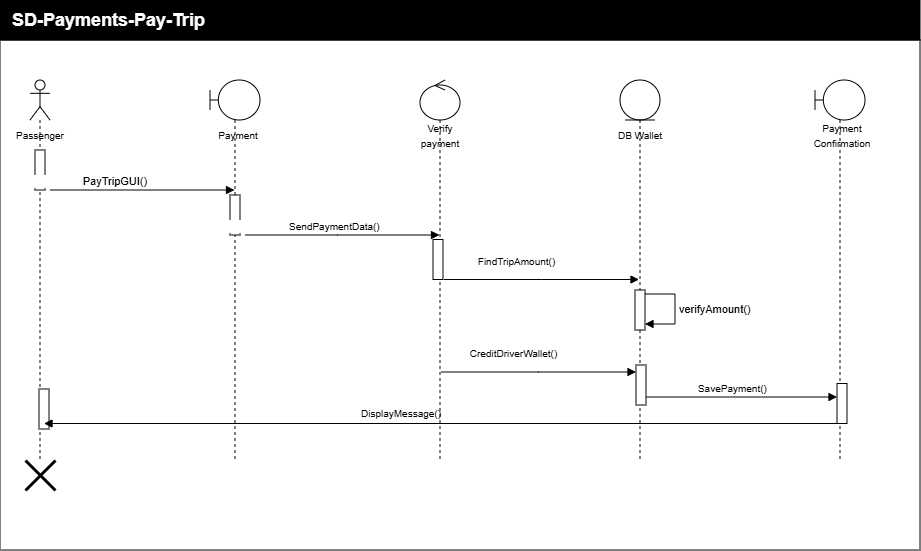

The diagram above was exported from draw.io. Its source (the exported page's mxGraphModel, read from the mxfile embedded in the PNG):
<mxGraphModel dx="377" dy="347" grid="1" gridSize="10" guides="1" tooltips="1" connect="1" arrows="1" fold="1" page="1" pageScale="1" pageWidth="850" pageHeight="1100" math="0" shadow="0">
  <root>
    <mxCell id="0" />
    <mxCell id="1" parent="0" />
    <mxCell id="LN4Y0vzYR7_N3SrYjEBy-18" parent="1" style="whiteSpace=wrap;html=1;movable=1;resizable=1;rotatable=1;deletable=1;editable=1;locked=0;connectable=1;" value="" vertex="1">
      <mxGeometry height="510" width="920" x="40" y="120" as="geometry" />
    </mxCell>
    <mxCell id="LN4Y0vzYR7_N3SrYjEBy-7" parent="1" style="shape=umlLifeline;perimeter=lifelinePerimeter;whiteSpace=wrap;html=1;container=1;dropTarget=0;collapsible=0;recursiveResize=0;outlineConnect=0;portConstraint=eastwest;newEdgeStyle={&quot;edgeStyle&quot;:&quot;sequenceEdgeStyle&quot;,&quot;libavoidRouting&quot;:0,&quot;curved&quot;:0,&quot;rounded&quot;:0};participant=umlActor;" value="" vertex="1">
      <mxGeometry height="380" width="20" x="70" y="160" as="geometry" />
    </mxCell>
    <mxCell id="LN4Y0vzYR7_N3SrYjEBy-21" parent="LN4Y0vzYR7_N3SrYjEBy-7" style="html=1;points=[[0,0,0,0,5],[0,1,0,0,-5],[1,0,0,0,5],[1,1,0,0,-5]];perimeter=orthogonalPerimeter;outlineConnect=0;targetShapes=umlLifeline;portConstraint=eastwest;newEdgeStyle={&quot;edgeStyle&quot;:&quot;sequenceEdgeStyle&quot;,&quot;libavoidRouting&quot;:0,&quot;curved&quot;:0,&quot;rounded&quot;:0};" value="" vertex="1">
      <mxGeometry height="40" width="10" x="5" y="70" as="geometry" />
    </mxCell>
    <mxCell id="LN4Y0vzYR7_N3SrYjEBy-41" parent="LN4Y0vzYR7_N3SrYjEBy-7" style="html=1;points=[[0,0,0,0,5],[0,1,0,0,-5],[1,0,0,0,5],[1,1,0,0,-5]];perimeter=orthogonalPerimeter;outlineConnect=0;targetShapes=umlLifeline;portConstraint=eastwest;newEdgeStyle={&quot;edgeStyle&quot;:&quot;sequenceEdgeStyle&quot;,&quot;libavoidRouting&quot;:0,&quot;curved&quot;:0,&quot;rounded&quot;:0};" value="" vertex="1">
      <mxGeometry height="40" width="10" x="9" y="309" as="geometry" />
    </mxCell>
    <mxCell id="LN4Y0vzYR7_N3SrYjEBy-8" parent="1" style="text;html=1;whiteSpace=wrap;strokeColor=none;fillColor=none;align=center;verticalAlign=middle;rounded=0;" value="&lt;font style=&quot;font-size: 10px;&quot;&gt;Passenger&lt;/font&gt;" vertex="1">
      <mxGeometry height="30" width="60" x="50" y="200" as="geometry" />
    </mxCell>
    <mxCell id="LN4Y0vzYR7_N3SrYjEBy-9" parent="1" style="shape=umlLifeline;perimeter=lifelinePerimeter;whiteSpace=wrap;html=1;container=1;dropTarget=0;collapsible=0;recursiveResize=0;outlineConnect=0;portConstraint=eastwest;newEdgeStyle={&quot;edgeStyle&quot;:&quot;sequenceEdgeStyle&quot;,&quot;libavoidRouting&quot;:0,&quot;curved&quot;:0,&quot;rounded&quot;:0};participant=umlBoundary;" value="" vertex="1">
      <mxGeometry height="380" width="50" x="250" y="160" as="geometry" />
    </mxCell>
    <mxCell id="LN4Y0vzYR7_N3SrYjEBy-10" parent="1" style="text;html=1;whiteSpace=wrap;strokeColor=none;fillColor=none;align=center;verticalAlign=middle;rounded=0;" value="&lt;span style=&quot;font-size: 10px;&quot;&gt;Payment&lt;/span&gt;" vertex="1">
      <mxGeometry height="30" width="60" x="248" y="200" as="geometry" />
    </mxCell>
    <mxCell id="LN4Y0vzYR7_N3SrYjEBy-11" parent="1" style="shape=umlLifeline;perimeter=lifelinePerimeter;whiteSpace=wrap;html=1;container=1;dropTarget=0;collapsible=0;recursiveResize=0;outlineConnect=0;portConstraint=eastwest;newEdgeStyle={&quot;edgeStyle&quot;:&quot;sequenceEdgeStyle&quot;,&quot;libavoidRouting&quot;:0,&quot;curved&quot;:0,&quot;rounded&quot;:0};participant=umlControl;" value="" vertex="1">
      <mxGeometry height="380" width="40" x="460" y="160" as="geometry" />
    </mxCell>
    <mxCell id="LN4Y0vzYR7_N3SrYjEBy-12" parent="1" style="text;html=1;whiteSpace=wrap;strokeColor=none;fillColor=none;align=center;verticalAlign=middle;rounded=0;" value="&lt;span style=&quot;font-size: 10px;&quot;&gt;Verify&lt;br&gt;payment&lt;/span&gt;" vertex="1">
      <mxGeometry height="30" width="60" x="450" y="200" as="geometry" />
    </mxCell>
    <mxCell id="LN4Y0vzYR7_N3SrYjEBy-13" parent="1" style="shape=umlLifeline;perimeter=lifelinePerimeter;whiteSpace=wrap;html=1;container=1;dropTarget=0;collapsible=0;recursiveResize=0;outlineConnect=0;portConstraint=eastwest;newEdgeStyle={&quot;edgeStyle&quot;:&quot;sequenceEdgeStyle&quot;,&quot;libavoidRouting&quot;:0,&quot;curved&quot;:0,&quot;rounded&quot;:0};participant=umlEntity;" value="" vertex="1">
      <mxGeometry height="380" width="40" x="660" y="160" as="geometry" />
    </mxCell>
    <mxCell id="LN4Y0vzYR7_N3SrYjEBy-14" parent="1" style="text;html=1;whiteSpace=wrap;strokeColor=none;fillColor=none;align=center;verticalAlign=middle;rounded=0;" value="&lt;span style=&quot;font-size: 10px;&quot;&gt;DB Wallet&lt;/span&gt;" vertex="1">
      <mxGeometry height="30" width="60" x="650" y="200" as="geometry" />
    </mxCell>
    <mxCell id="LN4Y0vzYR7_N3SrYjEBy-16" parent="1" style="shape=umlLifeline;perimeter=lifelinePerimeter;whiteSpace=wrap;html=1;container=1;dropTarget=0;collapsible=0;recursiveResize=0;outlineConnect=0;portConstraint=eastwest;newEdgeStyle={&quot;edgeStyle&quot;:&quot;sequenceEdgeStyle&quot;,&quot;libavoidRouting&quot;:0,&quot;curved&quot;:0,&quot;rounded&quot;:0};participant=umlBoundary;" value="" vertex="1">
      <mxGeometry height="380" width="50" x="855" y="160" as="geometry" />
    </mxCell>
    <mxCell id="LN4Y0vzYR7_N3SrYjEBy-17" parent="1" style="text;html=1;whiteSpace=wrap;strokeColor=none;fillColor=none;align=center;verticalAlign=middle;rounded=0;" value="&lt;span style=&quot;font-size: 10px;&quot;&gt;Payment&lt;br&gt;Confirmation&lt;/span&gt;" vertex="1">
      <mxGeometry height="30" width="60" x="852" y="200" as="geometry" />
    </mxCell>
    <mxCell id="LN4Y0vzYR7_N3SrYjEBy-19" parent="1" style="whiteSpace=wrap;html=1;fillColor=#000000;" value="" vertex="1">
      <mxGeometry height="40" width="920" x="40" y="80" as="geometry" />
    </mxCell>
    <mxCell id="LN4Y0vzYR7_N3SrYjEBy-20" parent="1" style="text;html=1;whiteSpace=wrap;strokeColor=none;fillColor=none;align=left;verticalAlign=middle;rounded=0;fontColor=#FFFFFF;" value="&lt;b&gt;&lt;font style=&quot;font-size: 18px;&quot;&gt;SD-Payments-Pay-Trip&lt;/font&gt;&lt;/b&gt;" vertex="1">
      <mxGeometry height="30" width="480" x="50" y="85" as="geometry" />
    </mxCell>
    <mxCell id="LN4Y0vzYR7_N3SrYjEBy-22" edge="1" parent="1" style="html=1;verticalAlign=bottom;endArrow=block;edgeStyle=sequenceEdgeStyle;libavoidRouting=0;curved=0;rounded=0;defaultLabelBackgroundColor=page;labelPadding=0 4;" target="LN4Y0vzYR7_N3SrYjEBy-9" value="&lt;span style=&quot;white-space: pre;&quot;&gt;&#09;&lt;span style=&quot;white-space: pre;&quot;&gt;&#09;&lt;/span&gt;P&lt;/span&gt;ayTripGUI()">
      <mxGeometry relative="1" width="80" x="-0.5664" as="geometry">
        <Array as="points">
          <mxPoint x="130" y="270" />
        </Array>
        <mxPoint x="90" y="270" as="sourcePoint" />
        <mxPoint x="170" y="270" as="targetPoint" />
      </mxGeometry>
    </mxCell>
    <mxCell id="LN4Y0vzYR7_N3SrYjEBy-25" parent="1" style="html=1;points=[[0,0,0,0,5],[0,1,0,0,-5],[1,0,0,0,5],[1,1,0,0,-5]];perimeter=orthogonalPerimeter;outlineConnect=0;targetShapes=umlLifeline;portConstraint=eastwest;newEdgeStyle={&quot;edgeStyle&quot;:&quot;sequenceEdgeStyle&quot;,&quot;libavoidRouting&quot;:0,&quot;curved&quot;:0,&quot;rounded&quot;:0};" value="" vertex="1">
      <mxGeometry height="40" width="10" x="270" y="275" as="geometry" />
    </mxCell>
    <mxCell id="LN4Y0vzYR7_N3SrYjEBy-26" edge="1" parent="1" style="html=1;verticalAlign=bottom;endArrow=block;edgeStyle=sequenceEdgeStyle;libavoidRouting=0;curved=0;rounded=0;defaultLabelBackgroundColor=page;labelPadding=0 4;" target="LN4Y0vzYR7_N3SrYjEBy-11" value="&lt;font style=&quot;font-size: 10px;&quot;&gt;&lt;span style=&quot;white-space: pre;&quot;&gt;&#09;&lt;/span&gt;&lt;span style=&quot;white-space: pre;&quot;&gt;&#09;&lt;/span&gt;&lt;span style=&quot;white-space: pre;&quot;&gt;&#09;&lt;/span&gt;&lt;span style=&quot;white-space: pre;&quot;&gt;&#09;&lt;/span&gt;SendPaymentData()&lt;/font&gt;">
      <mxGeometry relative="1" width="80" x="-0.5887" as="geometry">
        <mxPoint as="offset" />
        <Array as="points">
          <mxPoint x="377.5" y="315" />
        </Array>
        <mxPoint x="285" y="315" as="sourcePoint" />
        <mxPoint x="470" y="315" as="targetPoint" />
      </mxGeometry>
    </mxCell>
    <mxCell id="LN4Y0vzYR7_N3SrYjEBy-32" parent="1" style="html=1;points=[[0,0,0,0,5],[0,1,0,0,-5],[1,0,0,0,5],[1,1,0,0,-5]];perimeter=orthogonalPerimeter;outlineConnect=0;targetShapes=umlLifeline;portConstraint=eastwest;newEdgeStyle={&quot;edgeStyle&quot;:&quot;sequenceEdgeStyle&quot;,&quot;libavoidRouting&quot;:0,&quot;curved&quot;:0,&quot;rounded&quot;:0};" value="" vertex="1">
      <mxGeometry height="40" width="10" x="473" y="319.5" as="geometry" />
    </mxCell>
    <mxCell id="LN4Y0vzYR7_N3SrYjEBy-33" edge="1" parent="1" style="html=1;verticalAlign=bottom;endArrow=block;edgeStyle=sequenceEdgeStyle;libavoidRouting=0;curved=0;rounded=0;defaultLabelBackgroundColor=page;labelPadding=0 4;" value="&lt;font style=&quot;font-size: 10px;&quot;&gt;FindTripAmount()&lt;/font&gt;">
      <mxGeometry relative="1" width="80" x="-0.2615" y="10" as="geometry">
        <mxPoint as="offset" />
        <Array as="points">
          <mxPoint x="581.5" y="359.5" />
        </Array>
        <mxPoint x="484" y="359.5" as="sourcePoint" />
        <mxPoint x="679" y="359.5" as="targetPoint" />
      </mxGeometry>
    </mxCell>
    <mxCell id="LN4Y0vzYR7_N3SrYjEBy-34" parent="1" style="html=1;points=[[0,0,0,0,5],[0,1,0,0,-5],[1,0,0,0,5],[1,1,0,0,-5]];perimeter=orthogonalPerimeter;outlineConnect=0;targetShapes=umlLifeline;portConstraint=eastwest;newEdgeStyle={&quot;edgeStyle&quot;:&quot;sequenceEdgeStyle&quot;,&quot;libavoidRouting&quot;:0,&quot;curved&quot;:0,&quot;rounded&quot;:0};" value="" vertex="1">
      <mxGeometry height="40" width="10" x="675" y="370" as="geometry" />
    </mxCell>
    <mxCell id="LN4Y0vzYR7_N3SrYjEBy-35" edge="1" parent="1" style="html=1;align=left;spacingLeft=2;endArrow=block;edgeStyle=sequenceEdgeStyle;libavoidRouting=0;curved=0;rounded=0;defaultLabelBackgroundColor=page;labelPadding=0 4;" target="LN4Y0vzYR7_N3SrYjEBy-34" value="verifyAmount()">
      <mxGeometry relative="1" as="geometry">
        <Array as="points">
          <mxPoint x="715" y="374" />
          <mxPoint x="715" y="404" />
        </Array>
        <mxPoint x="685" y="374" as="sourcePoint" />
      </mxGeometry>
    </mxCell>
    <mxCell id="LN4Y0vzYR7_N3SrYjEBy-36" edge="1" parent="1" style="html=1;verticalAlign=bottom;endArrow=block;edgeStyle=sequenceEdgeStyle;libavoidRouting=0;curved=0;rounded=0;defaultLabelBackgroundColor=page;labelPadding=0 4;" target="LN4Y0vzYR7_N3SrYjEBy-37" value="&lt;font style=&quot;font-size: 10px;&quot;&gt;&lt;span style=&quot;white-space: pre;&quot;&gt;&#09;&lt;/span&gt;&lt;span style=&quot;white-space: pre;&quot;&gt;&#09;&lt;/span&gt;&lt;span style=&quot;white-space: pre;&quot;&gt;&#09;&lt;/span&gt;&lt;span style=&quot;white-space: pre;&quot;&gt;&#09;&lt;/span&gt;SavePayment()&lt;/font&gt;">
      <mxGeometry relative="1" width="80" x="-0.5887" as="geometry">
        <Array as="points" />
        <mxPoint x="682.9615384615386" y="477" as="sourcePoint" />
        <mxPoint x="884" y="477" as="targetPoint" />
      </mxGeometry>
    </mxCell>
    <mxCell id="LN4Y0vzYR7_N3SrYjEBy-37" parent="1" style="html=1;points=[[0,0,0,0,5],[0,1,0,0,-5],[1,0,0,0,5],[1,1,0,0,-5]];perimeter=orthogonalPerimeter;outlineConnect=0;targetShapes=umlLifeline;portConstraint=eastwest;newEdgeStyle={&quot;edgeStyle&quot;:&quot;sequenceEdgeStyle&quot;,&quot;libavoidRouting&quot;:0,&quot;curved&quot;:0,&quot;rounded&quot;:0};" value="" vertex="1">
      <mxGeometry height="40" width="10" x="877" y="463.5" as="geometry" />
    </mxCell>
    <mxCell id="LN4Y0vzYR7_N3SrYjEBy-39" edge="1" parent="1" style="html=1;verticalAlign=bottom;endArrow=block;edgeStyle=sequenceEdgeStyle;libavoidRouting=0;curved=0;rounded=0;defaultLabelBackgroundColor=page;labelPadding=0 4;align=left;" value="">
      <mxGeometry relative="1" width="80" x="-0.884" as="geometry">
        <Array as="points">
          <mxPoint x="761.9000000000001" y="503.5" />
        </Array>
        <mxPoint x="877" y="503.5" as="sourcePoint" />
        <mxPoint x="84" y="503.5" as="targetPoint" />
      </mxGeometry>
    </mxCell>
    <mxCell id="LN4Y0vzYR7_N3SrYjEBy-40" parent="1" style="text;html=1;whiteSpace=wrap;strokeColor=none;fillColor=none;align=center;verticalAlign=middle;rounded=0;" value="&lt;font style=&quot;font-size: 10px;&quot;&gt;DisplayMessage()&lt;/font&gt;" vertex="1">
      <mxGeometry height="30" width="180" x="351" y="477.5" as="geometry" />
    </mxCell>
    <mxCell id="LN4Y0vzYR7_N3SrYjEBy-42" parent="1" style="shape=umlDestroy;whiteSpace=wrap;html=1;strokeWidth=3;targetShapes=umlLifeline;" value="" vertex="1">
      <mxGeometry height="30" width="30" x="65" y="540" as="geometry" />
    </mxCell>
    <mxCell id="P1ZgNOGMmnwMkPpIUMej-1" parent="1" style="html=1;points=[[0,0,0,0,5],[0,1,0,0,-5],[1,0,0,0,5],[1,1,0,0,-5]];perimeter=orthogonalPerimeter;outlineConnect=0;targetShapes=umlLifeline;portConstraint=eastwest;newEdgeStyle={&quot;edgeStyle&quot;:&quot;sequenceEdgeStyle&quot;,&quot;libavoidRouting&quot;:0,&quot;curved&quot;:0,&quot;rounded&quot;:0};" value="" vertex="1">
      <mxGeometry height="40" width="10" x="676" y="445" as="geometry" />
    </mxCell>
    <mxCell id="P1ZgNOGMmnwMkPpIUMej-2" edge="1" parent="1" style="html=1;verticalAlign=bottom;endArrow=block;edgeStyle=sequenceEdgeStyle;libavoidRouting=0;curved=0;rounded=0;defaultLabelBackgroundColor=page;labelPadding=0 4;" value="&lt;font style=&quot;font-size: 10px;&quot;&gt;CreditDriverWallet()&lt;/font&gt;">
      <mxGeometry relative="1" width="80" x="-0.2615" y="10" as="geometry">
        <mxPoint as="offset" />
        <Array as="points">
          <mxPoint x="578.5" y="452" />
        </Array>
        <mxPoint x="481" y="452" as="sourcePoint" />
        <mxPoint x="676" y="452" as="targetPoint" />
      </mxGeometry>
    </mxCell>
  </root>
</mxGraphModel>